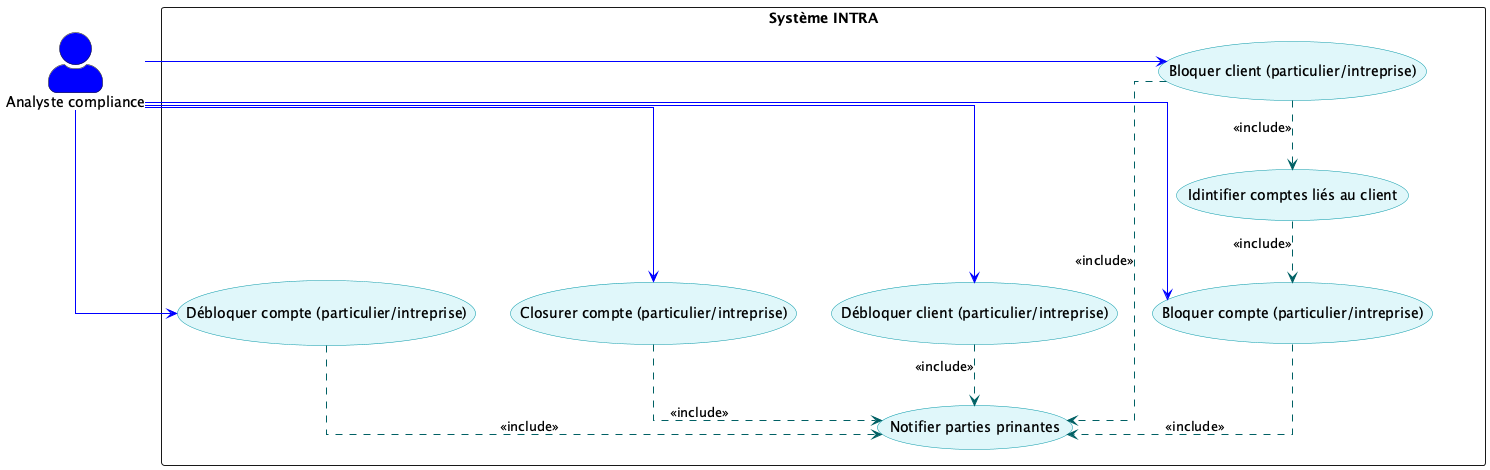

The diagram above was rendered by PlantUML. Its source (embedded in the PNG):
@startuml BlocageCliintCompte
skinparam actorStyle awesome
skinparam usecase {
    BackgroundColor #E0F7FA
    BorderColor #0097A7
    ArrowColor #006064
}
skinparam packageStyle rectangle
skinparam linetype ortho

actor "Analyste compliance" as Analyste #blue

package "Système INTRA" as INTRA {
    usecase "Bloquer client (particulier/intreprise)" as BlocCliint
    usecase "Idintifier comptes liés au client" as IdComptes
    usecase "Bloquer compte (particulier/intreprise)" as BlocCompte
    usecase "Notifier parties prinantes" as Notif
    usecase "Débloquer client (particulier/intreprise)" as DeblocCliint
    usecase "Débloquer compte (particulier/intreprise)" as DeblocCompte
    usecase "Closurer compte (particulier/intreprise)" as ClotureCompte
}

' Blocage et unblocking
Analyste -right-> BlocCliint #blue;text:blue
Analyste -right-> BlocCompte #blue;text:blue
Analyste -right-> DeblocCliint #blue;text:blue
Analyste -right-> DeblocCompte #blue;text:blue
Analyste -right-> ClotureCompte #blue;text:blue

BlocCliint ..> IdComptes : <<include>>  
IdComptes ..> BlocCompte : <<include>>
BlocCliint ..> Notif : <<include>>
BlocCompte ..> Notif : <<include>>
DeblocCliint ..> Notif : <<include>>
DeblocCompte ..> Notif : <<include>>
ClotureCompte ..> Notif : <<include>>

@enduml